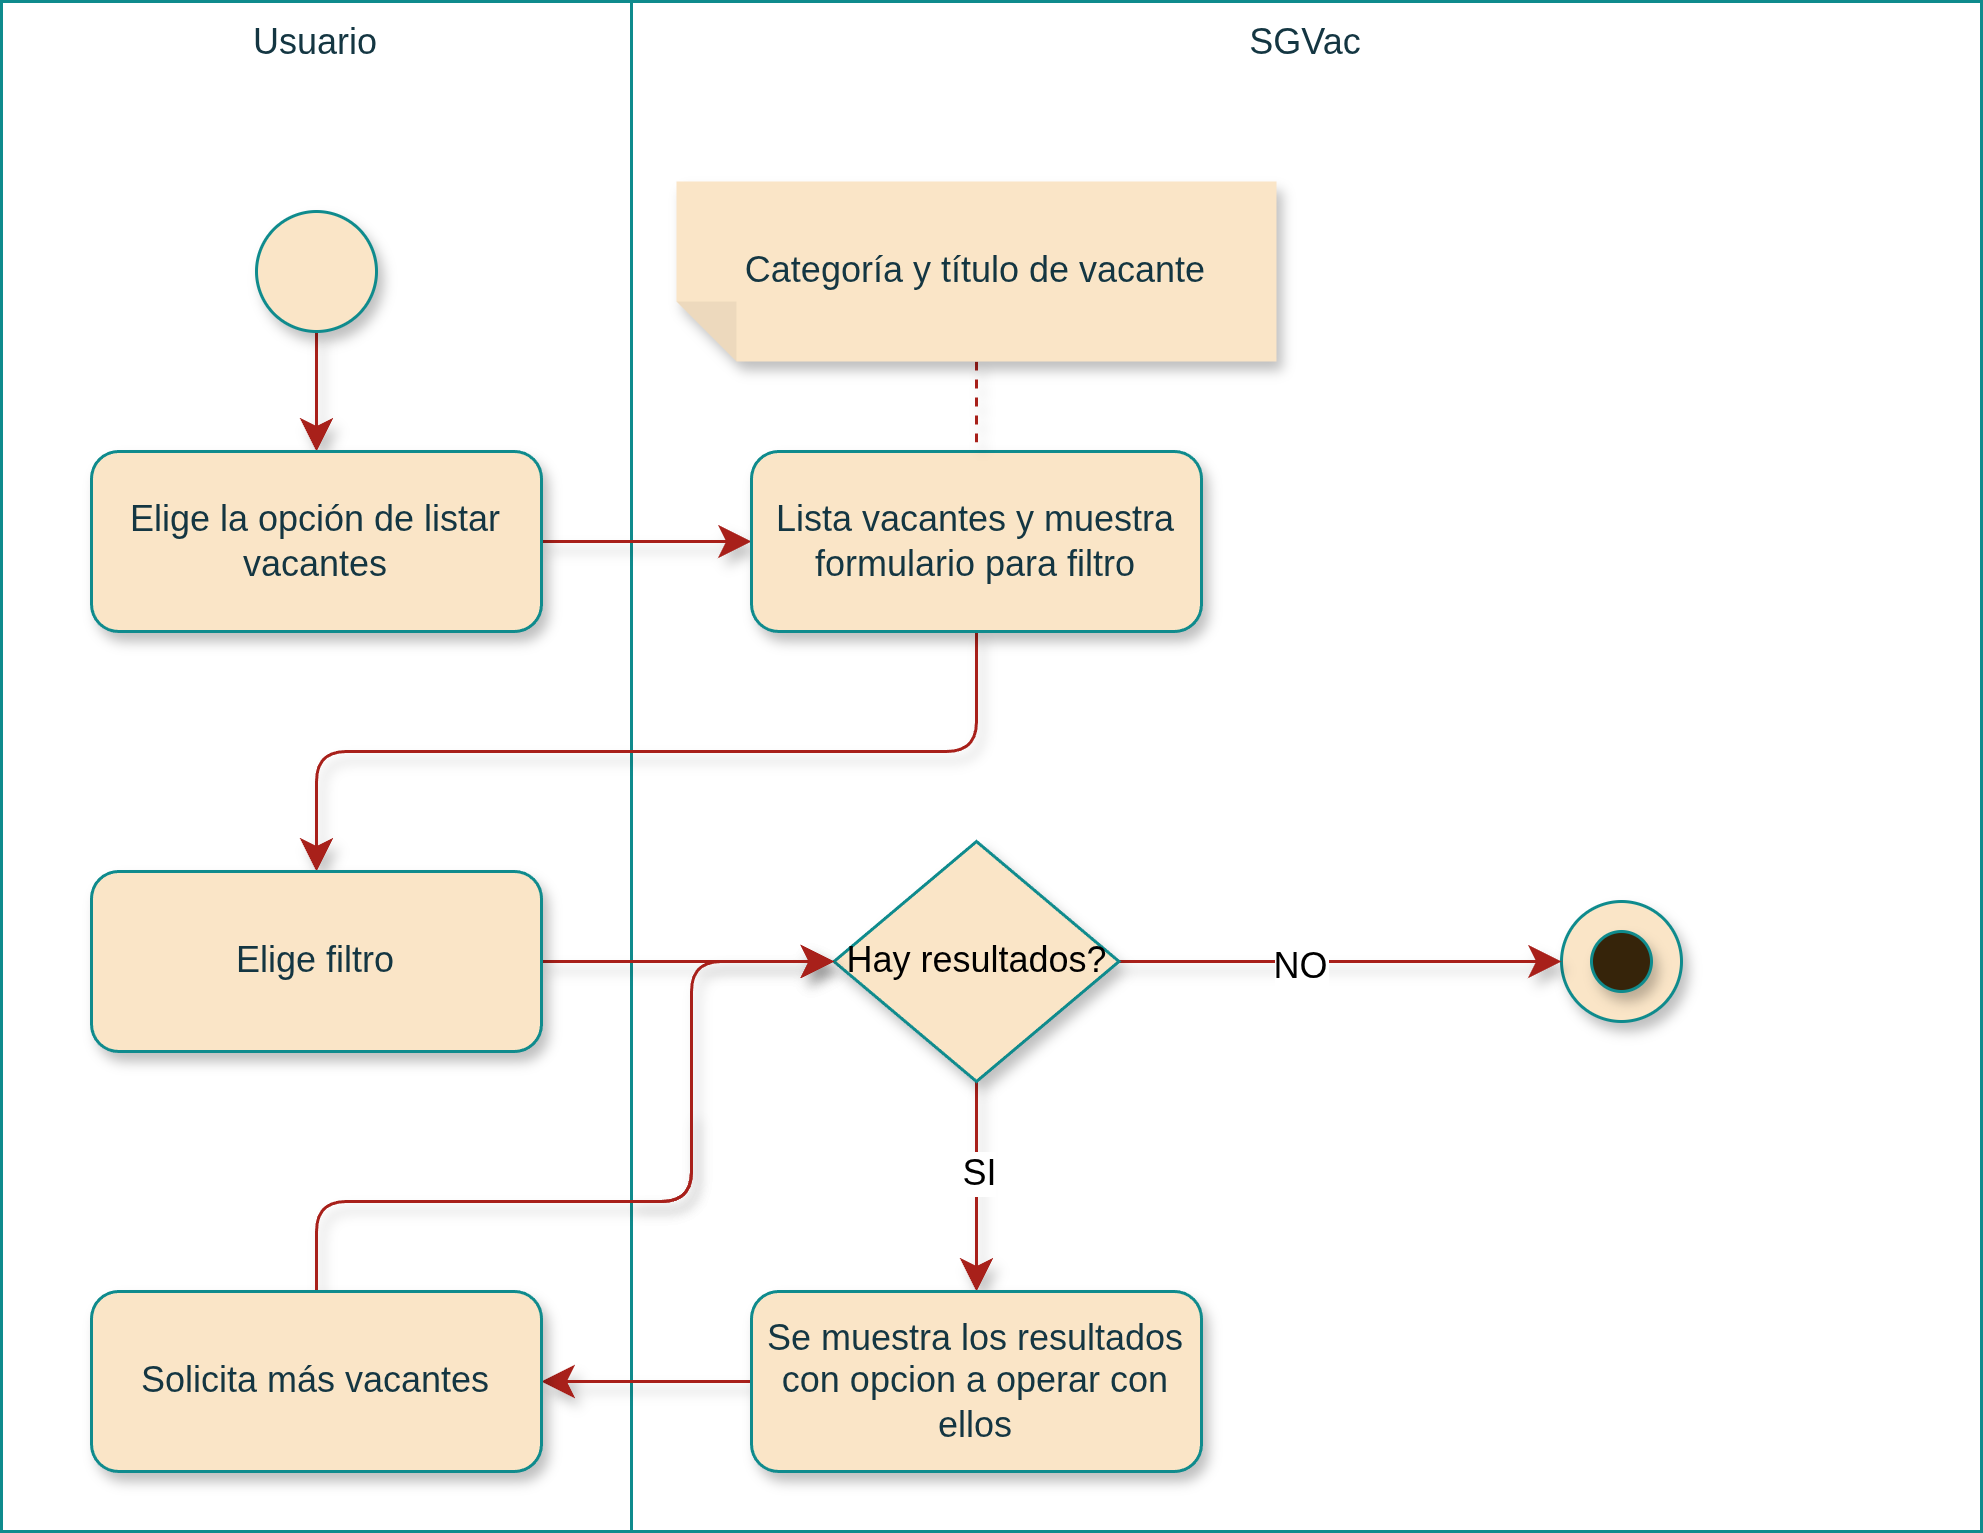

The diagram above was exported from draw.io. Its source (the exported page's mxGraphModel, read from the mxfile embedded in the PNG):
<mxGraphModel dx="1174" dy="890" grid="1" gridSize="10" guides="1" tooltips="1" connect="1" arrows="1" fold="1" page="1" pageScale="1" pageWidth="827" pageHeight="1169" math="0" shadow="0">
  <root>
    <mxCell id="0" />
    <mxCell id="1" parent="0" />
    <mxCell id="IVUfIxKTZZv3_LD7kG5y-6" parent="1" style="rounded=0;whiteSpace=wrap;strokeColor=#0F8B8D;fontColor=#143642;fillColor=none;verticalAlign=top;fontFamily=Arimo Nerd Font;labelBackgroundColor=none;html=1;" value="Usuario" vertex="1">
      <mxGeometry height="510" width="210" x="20" y="40" as="geometry" />
    </mxCell>
    <mxCell id="DNTc8l9gZBxjtoVxKWfF-1" parent="1" style="rounded=0;whiteSpace=wrap;strokeColor=#0F8B8D;fontColor=#143642;fillColor=none;verticalAlign=top;fontFamily=Arimo Nerd Font;labelBackgroundColor=none;html=1;" value="SGVac" vertex="1">
      <mxGeometry height="510" width="450" x="230" y="40" as="geometry" />
    </mxCell>
    <mxCell id="vX0-nyg-rzqHEZjBwQVW-1" edge="1" parent="1" source="IVUfIxKTZZv3_LD7kG5y-1" style="edgeStyle=elbowEdgeStyle;shape=connector;curved=0;rounded=1;orthogonalLoop=1;jettySize=auto;elbow=horizontal;html=1;strokeColor=#A8201A;align=center;verticalAlign=middle;fontFamily=Arimo Nerd Font;fontSize=12;fontColor=default;labelBackgroundColor=default;resizable=0;startSize=8;endArrow=classic;endSize=8;shadow=1;" target="IVUfIxKTZZv3_LD7kG5y-2" value="">
      <mxGeometry relative="1" as="geometry" />
    </mxCell>
    <mxCell id="IVUfIxKTZZv3_LD7kG5y-1" parent="1" style="ellipse;whiteSpace=wrap;aspect=fixed;rounded=1;labelBackgroundColor=none;fillColor=#FAE5C7;strokeColor=#0F8B8D;fontColor=#143642;fontFamily=Arimo Nerd Font;html=1;shadow=1;" value="" vertex="1">
      <mxGeometry height="40" width="40" x="105" y="110" as="geometry" />
    </mxCell>
    <mxCell id="igzL5EExZs066SEMeKO--3" edge="1" parent="1" source="IVUfIxKTZZv3_LD7kG5y-2" style="edgeStyle=elbowEdgeStyle;shape=connector;curved=0;rounded=1;orthogonalLoop=1;jettySize=auto;elbow=vertical;html=1;shadow=1;strokeColor=#A8201A;align=center;verticalAlign=middle;fontFamily=Arimo Nerd Font;fontSize=12;fontColor=default;labelBackgroundColor=default;resizable=0;startSize=8;endArrow=classic;endSize=8;" target="0zscgz5cWm1JYymeTCS0-1" value="">
      <mxGeometry relative="1" as="geometry" />
    </mxCell>
    <mxCell id="IVUfIxKTZZv3_LD7kG5y-2" parent="1" style="rounded=1;whiteSpace=wrap;labelBackgroundColor=none;fillColor=#FAE5C7;strokeColor=#0F8B8D;fontColor=#143642;fontFamily=Arimo Nerd Font;html=1;shadow=1;" value="Elige la opción de listar vacantes" vertex="1">
      <mxGeometry height="60" width="150" x="50" y="190" as="geometry" />
    </mxCell>
    <mxCell id="IVUfIxKTZZv3_LD7kG5y-5" connectable="0" parent="1" style="group;fontFamily=Arimo Nerd Font;labelBackgroundColor=none;fontColor=#143642;html=1;shadow=1;" value="" vertex="1">
      <mxGeometry height="40" width="40" x="540" y="340" as="geometry" />
    </mxCell>
    <mxCell id="IVUfIxKTZZv3_LD7kG5y-3" parent="IVUfIxKTZZv3_LD7kG5y-5" style="ellipse;whiteSpace=wrap;aspect=fixed;rounded=1;labelBackgroundColor=none;fillColor=#FAE5C7;strokeColor=#0F8B8D;fontColor=#143642;fontFamily=Arimo Nerd Font;html=1;shadow=1;" value="" vertex="1">
      <mxGeometry height="40" width="40" as="geometry" />
    </mxCell>
    <mxCell id="IVUfIxKTZZv3_LD7kG5y-4" parent="IVUfIxKTZZv3_LD7kG5y-5" style="ellipse;whiteSpace=wrap;aspect=fixed;rounded=1;labelBackgroundColor=none;fillColor=light-dark(#36240A,#FAE5C7);strokeColor=#0F8B8D;fontColor=#143642;fontFamily=Arimo Nerd Font;html=1;shadow=1;" value="" vertex="1">
      <mxGeometry height="20" width="20" x="10" y="10" as="geometry" />
    </mxCell>
    <mxCell id="igzL5EExZs066SEMeKO--7" edge="1" parent="1" source="0zscgz5cWm1JYymeTCS0-1" style="edgeStyle=elbowEdgeStyle;shape=connector;curved=0;rounded=1;orthogonalLoop=1;jettySize=auto;elbow=vertical;html=1;entryX=0.5;entryY=0;entryDx=0;entryDy=0;shadow=1;strokeColor=#A8201A;align=center;verticalAlign=middle;fontFamily=Arimo Nerd Font;fontSize=12;fontColor=default;labelBackgroundColor=default;resizable=0;startSize=8;endArrow=classic;endSize=8;" target="igzL5EExZs066SEMeKO--4">
      <mxGeometry relative="1" as="geometry" />
    </mxCell>
    <mxCell id="0zscgz5cWm1JYymeTCS0-1" parent="1" style="rounded=1;whiteSpace=wrap;labelBackgroundColor=none;fillColor=#FAE5C7;strokeColor=#0F8B8D;fontColor=#143642;fontFamily=Arimo Nerd Font;html=1;shadow=1;" value="Lista vacantes y muestra formulario para filtro" vertex="1">
      <mxGeometry height="60" width="150" x="270" y="190" as="geometry" />
    </mxCell>
    <mxCell id="a6tTal07HWg56J-wvEE_-2" edge="1" parent="1" source="nNrUFF6f1n4sBPa7KNR9-2" style="edgeStyle=elbowEdgeStyle;shape=connector;curved=0;rounded=1;orthogonalLoop=1;jettySize=auto;elbow=vertical;html=1;shadow=1;strokeColor=#A8201A;align=center;verticalAlign=middle;fontFamily=Arimo Nerd Font;fontSize=12;fontColor=default;labelBackgroundColor=default;resizable=0;startSize=8;endArrow=classic;endSize=8;" target="igzL5EExZs066SEMeKO--6" value="">
      <mxGeometry relative="1" as="geometry" />
    </mxCell>
    <mxCell id="a6tTal07HWg56J-wvEE_-3" connectable="0" parent="a6tTal07HWg56J-wvEE_-2" style="edgeLabel;html=1;align=center;verticalAlign=middle;resizable=0;points=[];fontSize=12;fontFamily=Arimo Nerd Font;fontColor=default;labelBackgroundColor=default;" value="SI" vertex="1">
      <mxGeometry relative="1" x="-0.4571" y="2" as="geometry">
        <mxPoint x="-2" y="11" as="offset" />
      </mxGeometry>
    </mxCell>
    <mxCell id="a6tTal07HWg56J-wvEE_-9" edge="1" parent="1" source="nNrUFF6f1n4sBPa7KNR9-2" style="edgeStyle=elbowEdgeStyle;shape=connector;curved=0;rounded=1;orthogonalLoop=1;jettySize=auto;elbow=horizontal;html=1;shadow=1;strokeColor=#A8201A;align=center;verticalAlign=middle;fontFamily=Arimo Nerd Font;fontSize=12;fontColor=default;labelBackgroundColor=default;resizable=0;startSize=8;endArrow=classic;endSize=8;entryX=0;entryY=0.5;entryDx=0;entryDy=0;" target="IVUfIxKTZZv3_LD7kG5y-3" value="">
      <mxGeometry relative="1" as="geometry">
        <mxPoint x="490" y="360" as="targetPoint" />
      </mxGeometry>
    </mxCell>
    <mxCell id="a6tTal07HWg56J-wvEE_-10" connectable="0" parent="a6tTal07HWg56J-wvEE_-9" style="edgeLabel;html=1;align=center;verticalAlign=middle;resizable=0;points=[];fontSize=12;fontFamily=Arimo Nerd Font;fontColor=default;labelBackgroundColor=default;" value="NO" vertex="1">
      <mxGeometry relative="1" x="-0.1802" y="-1" as="geometry">
        <mxPoint as="offset" />
      </mxGeometry>
    </mxCell>
    <mxCell id="nNrUFF6f1n4sBPa7KNR9-2" parent="1" style="rhombus;whiteSpace=wrap;strokeColor=#0F8B8D;fontFamily=Arimo Nerd Font;fontSize=12;fontColor=default;labelBackgroundColor=none;fillColor=#FAE5C7;textDirection=ltr;html=1;shadow=1;" value="Hay resultados?" vertex="1">
      <mxGeometry height="80" width="95" x="297.5" y="320" as="geometry" />
    </mxCell>
    <mxCell id="aFbJmyOD42f-Nzscdl5H-1" edge="1" parent="1" source="aFbJmyOD42f-Nzscdl5H-2" style="shape=connector;rounded=1;orthogonalLoop=1;jettySize=auto;elbow=vertical;html=1;shadow=1;strokeColor=#A8201A;align=center;verticalAlign=middle;fontFamily=Arimo Nerd Font;fontSize=12;fontColor=default;labelBackgroundColor=none;resizable=0;startSize=8;endArrow=none;endSize=8;endFill=0;dashed=1;" value="">
      <mxGeometry relative="1" as="geometry">
        <mxPoint x="345" y="190" as="targetPoint" />
      </mxGeometry>
    </mxCell>
    <mxCell id="aFbJmyOD42f-Nzscdl5H-2" parent="1" style="shape=note;whiteSpace=wrap;html=1;backgroundOutline=1;fontColor=#143642;darkOpacity=0.05;fillColor=#FAE5C7;strokeColor=none;fillStyle=solid;direction=west;gradientDirection=north;shadow=1;size=20;pointerEvents=1;labelBackgroundColor=none;" value="&lt;font face=&quot;Arimo Nerd Font&quot;&gt;Categoría y título de vacante&lt;/font&gt;" vertex="1">
      <mxGeometry height="60" width="200" x="245" y="100" as="geometry" />
    </mxCell>
    <mxCell id="Qsv1pweTEEiSAWVcrMYj-1" edge="1" parent="1" source="igzL5EExZs066SEMeKO--4" style="edgeStyle=elbowEdgeStyle;shape=connector;curved=0;rounded=1;orthogonalLoop=1;jettySize=auto;elbow=vertical;html=1;shadow=1;strokeColor=#A8201A;align=center;verticalAlign=middle;fontFamily=Arimo Nerd Font;fontSize=12;fontColor=default;labelBackgroundColor=default;resizable=0;startSize=8;endArrow=classic;endSize=8;" target="nNrUFF6f1n4sBPa7KNR9-2" value="">
      <mxGeometry relative="1" as="geometry" />
    </mxCell>
    <mxCell id="igzL5EExZs066SEMeKO--4" parent="1" style="rounded=1;whiteSpace=wrap;labelBackgroundColor=none;fillColor=#FAE5C7;strokeColor=#0F8B8D;fontColor=#143642;fontFamily=Arimo Nerd Font;html=1;shadow=1;" value="Elige filtro" vertex="1">
      <mxGeometry height="60" width="150" x="50" y="330" as="geometry" />
    </mxCell>
    <mxCell id="Qsv1pweTEEiSAWVcrMYj-3" edge="1" parent="1" source="igzL5EExZs066SEMeKO--6" style="edgeStyle=elbowEdgeStyle;shape=connector;curved=0;rounded=1;orthogonalLoop=1;jettySize=auto;elbow=vertical;html=1;shadow=1;strokeColor=#A8201A;align=center;verticalAlign=middle;fontFamily=Arimo Nerd Font;fontSize=12;fontColor=default;labelBackgroundColor=default;resizable=0;startSize=8;endArrow=classic;endSize=8;" target="Qsv1pweTEEiSAWVcrMYj-2" value="">
      <mxGeometry relative="1" as="geometry" />
    </mxCell>
    <mxCell id="igzL5EExZs066SEMeKO--6" parent="1" style="rounded=1;whiteSpace=wrap;labelBackgroundColor=none;fillColor=#FAE5C7;strokeColor=#0F8B8D;fontColor=#143642;fontFamily=Arimo Nerd Font;html=1;shadow=1;" value="Se muestra los resultados con opcion a operar con ellos" vertex="1">
      <mxGeometry height="60" width="150" x="270" y="470" as="geometry" />
    </mxCell>
    <mxCell id="Qsv1pweTEEiSAWVcrMYj-5" edge="1" parent="1" style="edgeStyle=elbowEdgeStyle;shape=connector;rounded=1;orthogonalLoop=1;jettySize=auto;html=1;shadow=1;strokeColor=#A8201A;align=center;verticalAlign=middle;fontFamily=Arimo Nerd Font;fontSize=12;fontColor=default;labelBackgroundColor=default;resizable=0;startSize=8;endArrow=classic;endSize=8;entryX=0;entryY=0.5;entryDx=0;entryDy=0;" target="nNrUFF6f1n4sBPa7KNR9-2">
      <mxGeometry relative="1" as="geometry">
        <Array as="points">
          <mxPoint x="250" y="400" />
        </Array>
        <mxPoint x="230" y="440" as="sourcePoint" />
        <mxPoint x="300" y="360" as="targetPoint" />
      </mxGeometry>
    </mxCell>
    <mxCell id="Qsv1pweTEEiSAWVcrMYj-6" edge="1" parent="1" source="Qsv1pweTEEiSAWVcrMYj-2" style="edgeStyle=elbowEdgeStyle;shape=connector;curved=0;rounded=1;orthogonalLoop=1;jettySize=auto;elbow=vertical;html=1;shadow=1;strokeColor=#A8201A;align=center;verticalAlign=middle;fontFamily=Arimo Nerd Font;fontSize=12;fontColor=default;labelBackgroundColor=default;resizable=0;startSize=8;endArrow=none;endSize=8;endFill=0;">
      <mxGeometry relative="1" as="geometry">
        <mxPoint x="250" y="410" as="targetPoint" />
      </mxGeometry>
    </mxCell>
    <mxCell id="Qsv1pweTEEiSAWVcrMYj-2" parent="1" style="rounded=1;whiteSpace=wrap;labelBackgroundColor=none;fillColor=#FAE5C7;strokeColor=#0F8B8D;fontColor=#143642;fontFamily=Arimo Nerd Font;html=1;shadow=1;" value="Solicita más vacantes" vertex="1">
      <mxGeometry height="60" width="150" x="50" y="470" as="geometry" />
    </mxCell>
  </root>
</mxGraphModel>